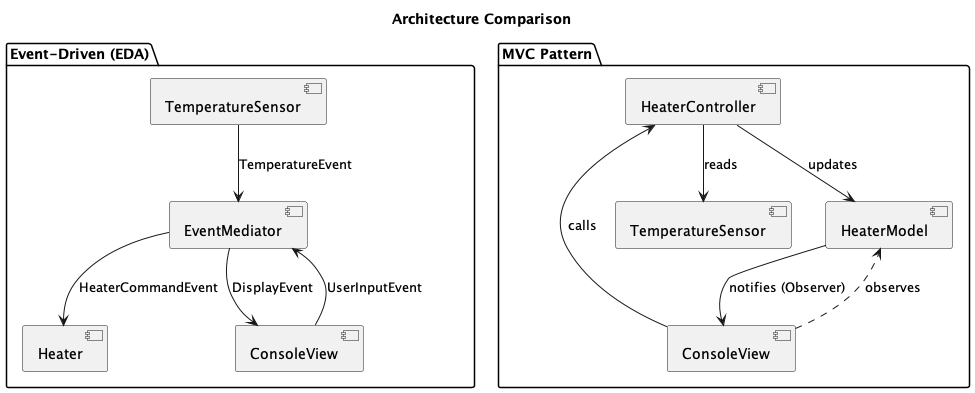

The diagram above was rendered by PlantUML. Its source (embedded in the PNG):
@startuml Architecture_Comparison
title Architecture Comparison

package "Event-Driven (EDA)" {
  [TemperatureSensor] as eda_sensor
  [EventMediator] as eda_mediator
  [Heater] as eda_heater
  [ConsoleView] as eda_view

  eda_view -down-> eda_mediator : UserInputEvent
  eda_mediator -down-> eda_view : DisplayEvent
  eda_sensor -down-> eda_mediator : TemperatureEvent
  eda_mediator -down-> eda_heater : HeaterCommandEvent
  
}

package "MVC Pattern" {
  [TemperatureSensor] as mvc_sensor
  [HeaterModel] as mvc_model
  [ConsoleView] as mvc_view
  [HeaterController] as mvc_controller

  mvc_controller -down-> mvc_sensor : reads
  mvc_controller -down-> mvc_model : updates
  mvc_model -down-> mvc_view : notifies (Observer)
  mvc_view -down-> mvc_controller : calls
  mvc_view ..> mvc_model : observes

}

@enduml